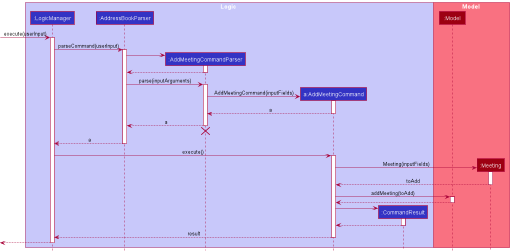

The diagram above was rendered by PlantUML. Its source (embedded in the PNG):
@startuml
!include style.puml

box Logic LOGIC_COLOR_T1
participant ":LogicManager" as LogicManager LOGIC_COLOR
participant ":AddressBookParser" as AddressBookParser LOGIC_COLOR
participant ":AddMeetingCommandParser" as AddMeetingCommandParser LOGIC_COLOR
participant "a:AddMeetingCommand" as AddMeetingCommand LOGIC_COLOR
participant ":CommandResult" as CommandResult LOGIC_COLOR
end box

box Model MODEL_COLOR_T1
participant ":Model" as Model MODEL_COLOR
participant ":Meeting" as Meeting MODEL_COLOR
end box

[-> LogicManager : execute(userInput)
activate LogicManager

LogicManager -> AddressBookParser : parseCommand(userInput)
activate AddressBookParser

create AddMeetingCommandParser
AddressBookParser -> AddMeetingCommandParser
activate AddMeetingCommandParser

AddMeetingCommandParser --> AddressBookParser
deactivate AddMeetingCommandParser

AddressBookParser -> AddMeetingCommandParser : parse(inputArguments)
activate AddMeetingCommandParser

create AddMeetingCommand
AddMeetingCommandParser -> AddMeetingCommand : AddMeetingCommand(inputFields)
activate AddMeetingCommand

AddMeetingCommand --> AddMeetingCommandParser : a
deactivate AddMeetingCommand

AddMeetingCommandParser --> AddressBookParser : a
deactivate AddMeetingCommandParser
'Hidden arrow to position the destroy marker below the end of the activation bar.
AddMeetingCommandParser -[hidden]-> AddressBookParser
destroy AddMeetingCommandParser

AddressBookParser --> LogicManager : a
deactivate AddressBookParser

LogicManager -> AddMeetingCommand : execute()
activate AddMeetingCommand

create Meeting
AddMeetingCommand -> Meeting : Meeting(inputFields)
activate Meeting

Meeting --> AddMeetingCommand : toAdd
deactivate Meeting

AddMeetingCommand -> Model : addMeeting(toAdd)
activate Model

Model --> AddMeetingCommand
deactivate Model

create CommandResult
AddMeetingCommand -> CommandResult
activate CommandResult

CommandResult --> AddMeetingCommand
deactivate CommandResult

AddMeetingCommand --> LogicManager : result
deactivate AddMeetingCommand

[<--LogicManager
deactivate LogicManager
@enduml